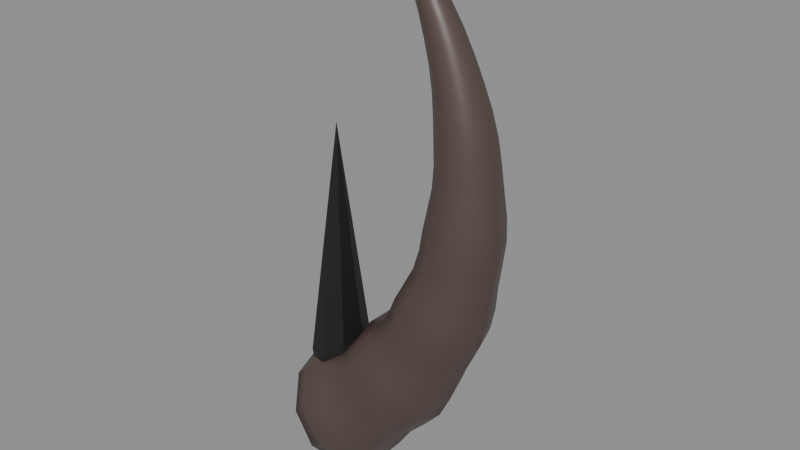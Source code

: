 # Source: DemonicBoardDecor.blend  (saved by Blender 5.0.119; exported with 4.5.12 LTS)
import bpy
from mathutils import Matrix  # noqa: F401  (used for matrix-valued properties, if any)

bpy.ops.wm.read_factory_settings(use_empty=True)
scene = bpy.context.scene
scene.name = 'BoardTemp'

# ---- materials (node trees are filled in below, after node groups)
mat_demonic_horn = bpy.data.materials.new('Demonic_Horn')
mat_demonic_iron = bpy.data.materials.new('Demonic_Iron')

# ---- material node trees
mat_demonic_horn.use_nodes = True; mat_demonic_horn.node_tree.nodes.clear()
_N = mat_demonic_horn.node_tree.nodes; _L = mat_demonic_horn.node_tree.links
n0 = _N.new('ShaderNodeBsdfPrincipled'); n0.name = 'Principled BSDF'; n0.location = (-200, 100)
n0.inputs[0].default_value = (0.09, 0.06, 0.05, 1.0)
n0.inputs[2].default_value = 0.45
n1 = _N.new('ShaderNodeOutputMaterial'); n1.name = 'Material Output'; n1.location = (200, 100)
_L.new(n0.outputs[0], n1.inputs[0])
n1.is_active_output = True
mat_demonic_iron.use_nodes = True; mat_demonic_iron.node_tree.nodes.clear()
_N = mat_demonic_iron.node_tree.nodes; _L = mat_demonic_iron.node_tree.links
n0 = _N.new('ShaderNodeBsdfPrincipled'); n0.name = 'Principled BSDF'; n0.location = (-200, 100)
n0.inputs[0].default_value = (0.05, 0.045, 0.045, 1.0)
n0.inputs[1].default_value = 0.9
n0.inputs[2].default_value = 0.55
n1 = _N.new('ShaderNodeOutputMaterial'); n1.name = 'Material Output'; n1.location = (200, 100)
_L.new(n0.outputs[0], n1.inputs[0])
n1.is_active_output = True

# ---- meshes
me_horn = bpy.data.meshes.new('Horn')
me_horn.from_pydata([(-0.02968, 0.0, 0.01749), (-0.02401, 0.03292, 0.008421), (-0.00917, 0.05326, -0.01532), (0.00917, 0.05326, -0.04468), (0.02401, 0.03292, -0.06842), (0.02968, 6.858e-18, -0.07749), (0.02401, -0.03292, -0.06842), (0.00917, -0.05326, -0.04468), (-0.00917, -0.05326, -0.01532), (-0.02401, -0.03292, 0.008421), (-0.01763, 0.0, 0.02863), (-0.01116, 0.03401, 0.01967), (0.005761, 0.05503, -0.003798), (0.02668, 0.05503, -0.0328), (0.04361, 0.03401, -0.05627), (0.05007, 7.087e-18, -0.06523), (0.04361, -0.03401, -0.05627), (0.02668, -0.05503, -0.0328), (0.005761, -0.05503, -0.003798), (-0.01116, -0.03401, 0.01967), (-0.002015, 0.0, 0.03512), (0.004411, 0.03103, 0.02735), (0.02123, 0.0502, 0.007016), (0.04203, 0.0502, -0.01812), (0.05885, 0.03103, -0.03846), (0.06528, 6.464e-18, -0.04622), (0.05885, -0.03103, -0.03846), (0.04203, -0.0502, -0.01812), (0.02123, -0.0502, 0.007016), (0.004411, -0.03103, 0.02735), (0.01348, 0.0, 0.04275), (0.01972, 0.02796, 0.03615), (0.03606, 0.04523, 0.01887), (0.05626, 0.04523, -0.002489), (0.0726, 0.02796, -0.01977), (0.07884, 5.825e-18, -0.02637), (0.0726, -0.02796, -0.01977), (0.05626, -0.04523, -0.002489), (0.03606, -0.04523, 0.01887), (0.01972, -0.02796, 0.03615), (0.02434, 0.0, 0.05565), (0.03111, 0.02837, 0.04939), (0.04881, 0.0459, 0.033), (0.07069, 0.0459, 0.01273), (0.0884, 0.02837, -0.003662), (0.09516, 5.91e-18, -0.009924), (0.0884, -0.02837, -0.003662), (0.07069, -0.0459, 0.01273), (0.04881, -0.0459, 0.033), (0.03111, -0.02837, 0.04939), (0.03382, 0.0, 0.0696), (0.04118, 0.02913, 0.06364), (0.06044, 0.04714, 0.04805), (0.08424, 0.04714, 0.02877), (0.1035, 0.02913, 0.01317), (0.1109, 6.07e-18, 0.007215), (0.1035, -0.02913, 0.01317), (0.08424, -0.04714, 0.02877), (0.06044, -0.04714, 0.04805), (0.04118, -0.02913, 0.06364), (0.04636, 0.0, 0.08121), (0.05352, 0.02698, 0.07616), (0.07228, 0.04366, 0.06293), (0.09546, 0.04366, 0.04657), (0.1142, 0.02698, 0.03334), (0.1214, 5.621e-18, 0.02829), (0.1142, -0.02698, 0.03334), (0.09546, -0.04366, 0.04657), (0.07228, -0.04366, 0.06293), (0.05352, -0.02698, 0.07616), (0.05905, 0.0, 0.09333), (0.06578, 0.02427, 0.08922), (0.0834, 0.03926, 0.07847), (0.1052, 0.03926, 0.06517), (0.1228, 0.02427, 0.05442), (0.1295, 5.056e-18, 0.05031), (0.1228, -0.02427, 0.05442), (0.1052, -0.03926, 0.06517), (0.0834, -0.03926, 0.07847), (0.06578, -0.02427, 0.08922), (0.0675, 0.0, 0.1084), (0.07438, 0.02391, 0.1048), (0.09241, 0.03869, 0.09537), (0.1147, 0.03869, 0.08372), (0.1327, 0.02391, 0.0743), (0.1396, 4.983e-18, 0.0707), (0.1327, -0.02391, 0.0743), (0.1147, -0.03869, 0.08372), (0.09241, -0.03869, 0.09537), (0.07438, -0.02391, 0.1048), (0.07395, 0.0, 0.1245), (0.08115, 0.0242, 0.1213), (0.09998, 0.03916, 0.113), (0.1233, 0.03916, 0.1027), (0.1421, 0.0242, 0.0944), (0.1493, 5.043e-18, 0.09123), (0.1421, -0.0242, 0.0944), (0.1233, -0.03916, 0.1027), (0.09998, -0.03916, 0.113), (0.08115, -0.0242, 0.1213), (0.08233, 0.0, 0.1398), (0.08923, 0.0226, 0.1373), (0.1073, 0.03657, 0.1307), (0.1296, 0.03657, 0.1226), (0.1477, 0.0226, 0.116), (0.1546, 4.709e-18, 0.1135), (0.1477, -0.0226, 0.116), (0.1296, -0.03657, 0.1226), (0.1073, -0.03657, 0.1307), (0.08923, -0.0226, 0.1373), (0.09084, 0.0, 0.1555), (0.09718, 0.02032, 0.1536), (0.1138, 0.03288, 0.1488), (0.1343, 0.03288, 0.1429), (0.1509, 0.02032, 0.138), (0.1572, 4.234e-18, 0.1362), (0.1509, -0.02032, 0.138), (0.1343, -0.03288, 0.1429), (0.1138, -0.03288, 0.1488), (0.09718, -0.02032, 0.1536), (0.09599, 0.0, 0.1725), (0.1022, 0.01947, 0.1711), (0.1183, 0.0315, 0.1676), (0.1383, 0.0315, 0.1632), (0.1545, 0.01947, 0.1596), (0.1607, 4.056e-18, 0.1583), (0.1545, -0.01947, 0.1596), (0.1383, -0.0315, 0.1632), (0.1183, -0.0315, 0.1676), (0.1022, -0.01947, 0.1711), (0.09899, 0.0, 0.19), (0.1052, 0.01923, 0.1891), (0.1213, 0.03111, 0.1867), (0.1413, 0.03111, 0.1836), (0.1575, 0.01923, 0.1812), (0.1637, 4.006e-18, 0.1803), (0.1575, -0.01923, 0.1812), (0.1413, -0.03111, 0.1836), (0.1213, -0.03111, 0.1867), (0.1052, -0.01923, 0.1891), (0.1026, 0.0, 0.2076), (0.1084, 0.01792, 0.2071), (0.1236, 0.02899, 0.2059), (0.1424, 0.02899, 0.2043), (0.1576, 0.01792, 0.203), (0.1634, 3.733e-18, 0.2025), (0.1576, -0.01792, 0.203), (0.1424, -0.02899, 0.2043), (0.1236, -0.02899, 0.2059), (0.1084, -0.01792, 0.2071), (0.1061, 0.0, 0.2256), (0.1113, 0.01605, 0.2255), (0.1249, 0.02596, 0.2252), (0.1418, 0.02596, 0.2249), (0.1554, 0.01605, 0.2247), (0.1606, 3.343e-18, 0.2246), (0.1554, -0.01605, 0.2247), (0.1418, -0.02596, 0.2249), (0.1249, -0.02596, 0.2252), (0.1113, -0.01605, 0.2255), (0.1071, 0.0, 0.2438), (0.1119, 0.0149, 0.2441), (0.1246, 0.02411, 0.2447), (0.1402, 0.02411, 0.2454), (0.1529, 0.0149, 0.2461), (0.1577, 3.104e-18, 0.2463), (0.1529, -0.0149, 0.2461), (0.1402, -0.02411, 0.2454), (0.1246, -0.02411, 0.2447), (0.1119, -0.0149, 0.2441), (0.1061, 0.0, 0.2622), (0.1107, 0.01416, 0.2627), (0.1227, 0.02291, 0.2641), (0.1375, 0.02291, 0.2658), (0.1494, 0.01416, 0.2672), (0.154, 2.95e-18, 0.2677), (0.1494, -0.01416, 0.2672), (0.1375, -0.02291, 0.2658), (0.1227, -0.02291, 0.2641), (0.1107, -0.01416, 0.2627), (0.1049, 0.0, 0.2806), (0.109, 0.01291, 0.2814), (0.1198, 0.02088, 0.2834), (0.1331, 0.02088, 0.2858), (0.1439, 0.01291, 0.2878), (0.1481, 2.689e-18, 0.2886), (0.1439, -0.01291, 0.2878), (0.1331, -0.02088, 0.2858), (0.1198, -0.02088, 0.2834), (0.109, -0.01291, 0.2814), (0.1029, 0.0, 0.2993), (0.1064, 0.01133, 0.3002), (0.1158, 0.01833, 0.3025), (0.1273, 0.01833, 0.3054), (0.1367, 0.01133, 0.3078), (0.1402, 2.36e-18, 0.3087), (0.1367, -0.01133, 0.3078), (0.1273, -0.01833, 0.3054), (0.1158, -0.01833, 0.3025), (0.1064, -0.01133, 0.3002), (0.09918, 0.0, 0.3177), (0.1023, 0.01001, 0.3187), (0.1104, 0.0162, 0.3214), (0.1204, 0.0162, 0.3246), (0.1285, 0.01001, 0.3273), (0.1316, 2.086e-18, 0.3283), (0.1285, -0.01001, 0.3273), (0.1204, -0.0162, 0.3246), (0.1104, -0.0162, 0.3214), (0.1023, -0.01001, 0.3187), (0.09399, 0.0, 0.336), (0.09666, 0.008836, 0.3371), (0.1036, 0.0143, 0.3398), (0.1123, 0.0143, 0.3433), (0.1192, 0.008836, 0.3461), (0.1219, 1.841e-18, 0.3472), (0.1192, -0.008836, 0.3461), (0.1123, -0.0143, 0.3433), (0.1036, -0.0143, 0.3398), (0.09666, -0.008836, 0.3371), (0.08788, 0.0, 0.3541), (0.09007, 0.007448, 0.3552), (0.09578, 0.01205, 0.3579), (0.1028, 0.01205, 0.3613), (0.1086, 0.007448, 0.364), (0.1107, 1.552e-18, 0.3651), (0.1086, -0.007448, 0.364), (0.1028, -0.01205, 0.3613), (0.09578, -0.01205, 0.3579), (0.09007, -0.007448, 0.3552), (0.08073, 0.0, 0.3721), (0.08241, 0.00591, 0.373), (0.08679, 0.009562, 0.3755), (0.0922, 0.009562, 0.3786), (0.09658, 0.00591, 0.381), (0.09825, 1.231e-18, 0.382), (0.09658, -0.00591, 0.381), (0.0922, -0.009562, 0.3786), (0.08679, -0.009562, 0.3755), (0.08241, -0.00591, 0.373), (0.07239, 0.0, 0.3897), (0.07356, 0.004321, 0.3905), (0.07664, 0.006992, 0.3925), (0.08044, 0.006992, 0.395), (0.08352, 0.004321, 0.397), (0.08469, 9.003e-19, 0.3978), (0.08352, -0.004321, 0.397), (0.08044, -0.006992, 0.395), (0.07664, -0.006992, 0.3925), (0.07356, -0.004321, 0.3905), (0.06331, 0.0, 0.4073), (0.06392, 0.002351, 0.4078), (0.06552, 0.003804, 0.409), (0.06749, 0.003804, 0.4105), (0.06909, 0.002351, 0.4117), (0.0697, 4.899e-19, 0.4122), (0.06909, -0.002351, 0.4117), (0.06749, -0.003804, 0.4105), (0.06552, -0.003804, 0.409), (0.06392, -0.002351, 0.4078), (0.05447, 0.0, 0.4257)], [], [(0, 10, 11, 1), (1, 11, 12, 2), (2, 12, 13, 3), (3, 13, 14, 4), (4, 14, 15, 5), (5, 15, 16, 6), (6, 16, 17, 7), (7, 17, 18, 8), (8, 18, 19, 9), (9, 19, 10, 0), (10, 20, 21, 11), (11, 21, 22, 12), (12, 22, 23, 13), (13, 23, 24, 14), (14, 24, 25, 15), (15, 25, 26, 16), (16, 26, 27, 17), (17, 27, 28, 18), (18, 28, 29, 19), (19, 29, 20, 10), (20, 30, 31, 21), (21, 31, 32, 22), (22, 32, 33, 23), (23, 33, 34, 24), (24, 34, 35, 25), (25, 35, 36, 26), (26, 36, 37, 27), (27, 37, 38, 28), (28, 38, 39, 29), (29, 39, 30, 20), (30, 40, 41, 31), (31, 41, 42, 32), (32, 42, 43, 33), (33, 43, 44, 34), (34, 44, 45, 35), (35, 45, 46, 36), (36, 46, 47, 37), (37, 47, 48, 38), (38, 48, 49, 39), (39, 49, 40, 30), (40, 50, 51, 41), (41, 51, 52, 42), (42, 52, 53, 43), (43, 53, 54, 44), (44, 54, 55, 45), (45, 55, 56, 46), (46, 56, 57, 47), (47, 57, 58, 48), (48, 58, 59, 49), (49, 59, 50, 40), (50, 60, 61, 51), (51, 61, 62, 52), (52, 62, 63, 53), (53, 63, 64, 54), (54, 64, 65, 55), (55, 65, 66, 56), (56, 66, 67, 57), (57, 67, 68, 58), (58, 68, 69, 59), (59, 69, 60, 50), (60, 70, 71, 61), (61, 71, 72, 62), (62, 72, 73, 63), (63, 73, 74, 64), (64, 74, 75, 65), (65, 75, 76, 66), (66, 76, 77, 67), (67, 77, 78, 68), (68, 78, 79, 69), (69, 79, 70, 60), (70, 80, 81, 71), (71, 81, 82, 72), (72, 82, 83, 73), (73, 83, 84, 74), (74, 84, 85, 75), (75, 85, 86, 76), (76, 86, 87, 77), (77, 87, 88, 78), (78, 88, 89, 79), (79, 89, 80, 70), (80, 90, 91, 81), (81, 91, 92, 82), (82, 92, 93, 83), (83, 93, 94, 84), (84, 94, 95, 85), (85, 95, 96, 86), (86, 96, 97, 87), (87, 97, 98, 88), (88, 98, 99, 89), (89, 99, 90, 80), (90, 100, 101, 91), (91, 101, 102, 92), (92, 102, 103, 93), (93, 103, 104, 94), (94, 104, 105, 95), (95, 105, 106, 96), (96, 106, 107, 97), (97, 107, 108, 98), (98, 108, 109, 99), (99, 109, 100, 90), (100, 110, 111, 101), (101, 111, 112, 102), (102, 112, 113, 103), (103, 113, 114, 104), (104, 114, 115, 105), (105, 115, 116, 106), (106, 116, 117, 107), (107, 117, 118, 108), (108, 118, 119, 109), (109, 119, 110, 100), (110, 120, 121, 111), (111, 121, 122, 112), (112, 122, 123, 113), (113, 123, 124, 114), (114, 124, 125, 115), (115, 125, 126, 116), (116, 126, 127, 117), (117, 127, 128, 118), (118, 128, 129, 119), (119, 129, 120, 110), (120, 130, 131, 121), (121, 131, 132, 122), (122, 132, 133, 123), (123, 133, 134, 124), (124, 134, 135, 125), (125, 135, 136, 126), (126, 136, 137, 127), (127, 137, 138, 128), (128, 138, 139, 129), (129, 139, 130, 120), (130, 140, 141, 131), (131, 141, 142, 132), (132, 142, 143, 133), (133, 143, 144, 134), (134, 144, 145, 135), (135, 145, 146, 136), (136, 146, 147, 137), (137, 147, 148, 138), (138, 148, 149, 139), (139, 149, 140, 130), (140, 150, 151, 141), (141, 151, 152, 142), (142, 152, 153, 143), (143, 153, 154, 144), (144, 154, 155, 145), (145, 155, 156, 146), (146, 156, 157, 147), (147, 157, 158, 148), (148, 158, 159, 149), (149, 159, 150, 140), (150, 160, 161, 151), (151, 161, 162, 152), (152, 162, 163, 153), (153, 163, 164, 154), (154, 164, 165, 155), (155, 165, 166, 156), (156, 166, 167, 157), (157, 167, 168, 158), (158, 168, 169, 159), (159, 169, 160, 150), (160, 170, 171, 161), (161, 171, 172, 162), (162, 172, 173, 163), (163, 173, 174, 164), (164, 174, 175, 165), (165, 175, 176, 166), (166, 176, 177, 167), (167, 177, 178, 168), (168, 178, 179, 169), (169, 179, 170, 160), (170, 180, 181, 171), (171, 181, 182, 172), (172, 182, 183, 173), (173, 183, 184, 174), (174, 184, 185, 175), (175, 185, 186, 176), (176, 186, 187, 177), (177, 187, 188, 178), (178, 188, 189, 179), (179, 189, 180, 170), (180, 190, 191, 181), (181, 191, 192, 182), (182, 192, 193, 183), (183, 193, 194, 184), (184, 194, 195, 185), (185, 195, 196, 186), (186, 196, 197, 187), (187, 197, 198, 188), (188, 198, 199, 189), (189, 199, 190, 180), (190, 200, 201, 191), (191, 201, 202, 192), (192, 202, 203, 193), (193, 203, 204, 194), (194, 204, 205, 195), (195, 205, 206, 196), (196, 206, 207, 197), (197, 207, 208, 198), (198, 208, 209, 199), (199, 209, 200, 190), (200, 210, 211, 201), (201, 211, 212, 202), (202, 212, 213, 203), (203, 213, 214, 204), (204, 214, 215, 205), (205, 215, 216, 206), (206, 216, 217, 207), (207, 217, 218, 208), (208, 218, 219, 209), (209, 219, 210, 200), (210, 220, 221, 211), (211, 221, 222, 212), (212, 222, 223, 213), (213, 223, 224, 214), (214, 224, 225, 215), (215, 225, 226, 216), (216, 226, 227, 217), (217, 227, 228, 218), (218, 228, 229, 219), (219, 229, 220, 210), (220, 230, 231, 221), (221, 231, 232, 222), (222, 232, 233, 223), (223, 233, 234, 224), (224, 234, 235, 225), (225, 235, 236, 226), (226, 236, 237, 227), (227, 237, 238, 228), (228, 238, 239, 229), (229, 239, 230, 220), (230, 240, 241, 231), (231, 241, 242, 232), (232, 242, 243, 233), (233, 243, 244, 234), (234, 244, 245, 235), (235, 245, 246, 236), (236, 246, 247, 237), (237, 247, 248, 238), (238, 248, 249, 239), (239, 249, 240, 230), (240, 250, 251, 241), (241, 251, 252, 242), (242, 252, 253, 243), (243, 253, 254, 244), (244, 254, 255, 245), (245, 255, 256, 246), (246, 256, 257, 247), (247, 257, 258, 248), (248, 258, 259, 249), (249, 259, 250, 240), (250, 260, 251), (251, 260, 252), (252, 260, 253), (253, 260, 254), (254, 260, 255), (255, 260, 256), (256, 260, 257), (257, 260, 258), (258, 260, 259), (259, 260, 250), (9, 0, 1, 2, 3, 4, 5, 6, 7, 8)])
me_horn.polygons.foreach_set('use_smooth', [True] * 261)
me_horn.materials.append(mat_demonic_horn)
me_horn.update()
me_spike = bpy.data.meshes.new('Spike')
me_spike.from_pydata([(0.0216, 0.0, -0.0145), (0.01527, 0.01527, -0.0145), (1.323e-18, 0.0216, -0.0145), (-0.01527, 0.01527, -0.0145), (-0.0216, 2.645e-18, -0.0145), (-0.01527, -0.01527, -0.0145), (-3.968e-18, -0.0216, -0.0145), (0.01527, -0.01527, -0.0145), (0.027, 0.0, 0.029), (0.01909, 0.01909, 0.029), (1.653e-18, 0.027, 0.029), (-0.01909, 0.01909, 0.029), (-0.027, 3.307e-18, 0.029), (-0.01909, -0.01909, 0.029), (-4.96e-18, -0.027, 0.029), (0.01909, -0.01909, 0.029), (0.0, 0.0, 0.2465)], [], [(0, 1, 9, 8), (8, 9, 16), (1, 2, 10, 9), (9, 10, 16), (2, 3, 11, 10), (10, 11, 16), (3, 4, 12, 11), (11, 12, 16), (4, 5, 13, 12), (12, 13, 16), (5, 6, 14, 13), (13, 14, 16), (6, 7, 15, 14), (14, 15, 16), (7, 0, 8, 15), (15, 8, 16), (7, 6, 5, 4, 3, 2, 1, 0)])
me_spike.materials.append(mat_demonic_iron)
me_spike.update()

# ---- objects
ob_horn = bpy.data.objects.new('Horn', me_horn)
ob_spike = bpy.data.objects.new('Spike', me_spike)

# ---- transforms, parenting, visibility, modifiers, constraints
ob_horn.location = (0.0, 0.0, 0.0)
ob_spike.location = (0.0, 0.0, 0.0)

# ---- collection membership
scene.collection.objects.link(ob_horn)
scene.collection.objects.link(ob_spike)

# ---- scene / render settings (as saved in the file)
scene.frame_start = 1; scene.frame_end = 250; scene.frame_set(1)
scene.render.engine = 'BLENDER_EEVEE_NEXT'
scene.render.image_settings.exr_codec = 'NONE'
scene.render.use_bake_clear = False
scene.render.bake_margin = 0
scene.render.bake_bias = 0.0
scene.render.bake_samples = 0
scene.render.simplify_subdivision_render = 0
scene.render.simplify_child_particles_render = 0.0
scene.eevee.use_volume_custom_range = False
scene.eevee.gtao_distance = 0.0
scene.eevee.use_fast_gi = False
scene.view_settings.white_balance_temperature = 0.0
scene.view_settings.white_balance_tint = 0.0
scene.view_settings.white_balance_whitepoint = (2.97, 0.5193, -0.0414)
bpy.context.view_layer.update()

# ---- added for rendering (the .blend has no active camera and no usable light): camera, sun + grey world if the file has none
cam_auto = bpy.data.cameras.new('AutoCamera')
cam_auto.lens = 50.0
cam_auto.sensor_width = 36.0
cam_auto.clip_end = 1000.0
ob_auto_camera = bpy.data.objects.new('AutoCamera', cam_auto)
scene.collection.objects.link(ob_auto_camera)
ob_auto_camera.location = (0.576053, -0.610865, 0.581356)
ob_auto_camera.rotation_euler = (1.09748, -7.21219e-08, 0.694738)
scene.camera = ob_auto_camera
light_auto_sun = bpy.data.lights.new('AutoSun', 'SUN')
light_auto_sun.energy = 3.0
light_auto_sun.angle = 0.0523599
ob_auto_sun = bpy.data.objects.new('AutoSun', light_auto_sun)
scene.collection.objects.link(ob_auto_sun)
ob_auto_sun.rotation_euler = (0.872665, 0.174533, 0.523599)
if scene.world is None:
    world_auto = bpy.data.worlds.new('AutoWorld')
    world_auto.color = (0.3, 0.3, 0.3)
    scene.world = world_auto
bpy.context.view_layer.update()
